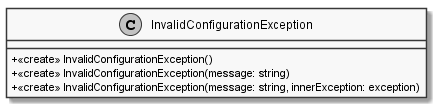

The diagram above was rendered by PlantUML. Its source (embedded in the PNG):
@startuml
skinparam monochrome true
skinparam classAttributeIconSize 0
class InvalidConfigurationException {
    + <<create>> InvalidConfigurationException()
    + <<create>> InvalidConfigurationException(message: string)
    + <<create>> InvalidConfigurationException(message: string, innerException: exception)
}
@enduml